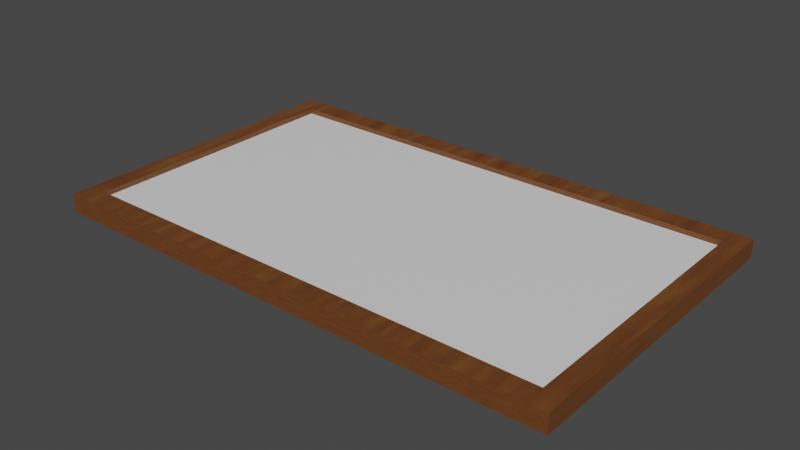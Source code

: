 # Source: Large_Picture_Frame.blend  (saved by Blender 4.3.34; exported with 4.5.12 LTS)
import bpy
from mathutils import Matrix  # noqa: F401  (used for matrix-valued properties, if any)

bpy.ops.wm.read_factory_settings(use_empty=True)
scene = bpy.context.scene
scene.name = 'Scene'

# ---- collections
col_collection = bpy.data.collections.new('Collection'); scene.collection.children.link(col_collection)

# ---- images (referenced by path relative to the original .blend; pixels are not part of the script)
import os
ASSET_DIR = os.environ.get("B2B_ASSET_DIR", "")  # directory of the original .blend (textures are referenced by path, not embedded)
HERE = os.path.dirname(os.path.abspath(__file__))  # packed textures are extracted next to this script under _unpacked/

def load_image(name, relpath, width, height, colorspace="sRGB"):
    """Load a texture the original file referenced (path relative to the .blend, or extracted next to this script)."""
    p = next((c for c in (os.path.join(HERE, relpath), os.path.join(ASSET_DIR, relpath)) if relpath and os.path.exists(c)), "")
    if p:
        img = bpy.data.images.load(p, check_existing=True)
        img.name = name
    else:  # same state as the original file: an image datablock whose file is absent (Cycles renders it pink)
        img = bpy.data.images.new(name, width, height)
        img.source = "FILE"
        img.filepath = "//" + (relpath or name)
    img.colorspace_settings.name = colorspace
    return img
img_picture_frame_texture = load_image('Picture Frame Texture', 'Picture Frame Texture.png', 1024, 1024, 'sRGB')

# ---- materials (node trees are filled in below, after node groups)
mat_large_picture_frame_material = bpy.data.materials.new('Large Picture Frame Material')
mat_large_picture_frame_picture_material = bpy.data.materials.new('Large Picture Frame Picture Material')

# ---- material node trees
mat_large_picture_frame_material.use_nodes = True; mat_large_picture_frame_material.node_tree.nodes.clear()
_N = mat_large_picture_frame_material.node_tree.nodes; _L = mat_large_picture_frame_material.node_tree.links
n0 = _N.new('ShaderNodeBsdfPrincipled'); n0.name = 'Principled BSDF'; n0.location = (10, 300)
n0.distribution = 'GGX'
n0.subsurface_method = 'RANDOM_WALK_SKIN'
n0.inputs[3].default_value = 1.45
n0.inputs[27].default_value = (0.0, 0.0, 0.0, 1.0)
n0.inputs[28].default_value = 1.0
n1 = _N.new('ShaderNodeOutputMaterial'); n1.name = 'Material Output'; n1.location = (300, 300)
n2 = _N.new('ShaderNodeValToRGB'); n2.name = 'ColorRamp'; n2.location = (-351, 261)
while len(n2.color_ramp.elements) > 1: n2.color_ramp.elements.remove(n2.color_ramp.elements[-1])
n2.color_ramp.elements[0].position = 0.0; n2.color_ramp.elements[0].color = (0.2366, 0.1097, 0.01961, 1.0)
_e = n2.color_ramp.elements.new(0.5); _e.color = (0.1507, 0.04923, 0.01187, 1.0)
_e = n2.color_ramp.elements.new(1.0); _e.color = (0.04179, 0.01609, 0.01009, 1.0)
n3 = _N.new('ShaderNodeTexNoise'); n3.name = 'Noise Texture'; n3.location = (-600, 221)
n3.inputs[2].default_value = 47.8
n4 = _N.new('ShaderNodeMapping'); n4.name = 'Mapping'; n4.location = (-890, 94)
n4.width = 240
n4.inputs[3].default_value = (1.0, 0.1, 1.0)
n5 = _N.new('ShaderNodeTexCoord'); n5.name = 'Texture Coordinate'; n5.location = (-1100, 77)
n6 = _N.new('ShaderNodeTexImage'); n6.name = 'Image Texture'; n6.location = (-394, 24)
n6.image = img_picture_frame_texture
_L.new(n0.outputs[0], n1.inputs[0])
_L.new(n3.outputs[1], n2.inputs[0])
_L.new(n2.outputs[0], n0.inputs[0])
_L.new(n4.outputs[0], n3.inputs[0])
_L.new(n5.outputs[0], n4.inputs[0])
n1.is_active_output = True
mat_large_picture_frame_picture_material.use_nodes = True; mat_large_picture_frame_picture_material.node_tree.nodes.clear()
_N = mat_large_picture_frame_picture_material.node_tree.nodes; _L = mat_large_picture_frame_picture_material.node_tree.links
n0 = _N.new('ShaderNodeBsdfPrincipled'); n0.name = 'Principled BSDF'; n0.location = (10, 300)
n0.distribution = 'GGX'
n0.subsurface_method = 'RANDOM_WALK_SKIN'
n0.inputs[3].default_value = 1.45
n0.inputs[27].default_value = (0.0, 0.0, 0.0, 1.0)
n0.inputs[28].default_value = 1.0
n1 = _N.new('ShaderNodeOutputMaterial'); n1.name = 'Material Output'; n1.location = (300, 300)
_L.new(n0.outputs[0], n1.inputs[0])
n1.is_active_output = True

# ---- world
world_world = bpy.data.worlds.new('World'); scene.world = world_world
world_world.use_nodes = True; world_world.node_tree.nodes.clear()
_N = world_world.node_tree.nodes; _L = world_world.node_tree.links
n0 = _N.new('ShaderNodeOutputWorld'); n0.name = 'World Output'; n0.location = (300, 300)
n1 = _N.new('ShaderNodeBackground'); n1.name = 'Background'; n1.location = (10, 300)
n1.inputs[0].default_value = (0.05088, 0.05088, 0.05088, 1.0)
_L.new(n1.outputs[0], n0.inputs[0])
n0.is_active_output = True
world_world.color = (0.05088, 0.05088, 0.05088)
world_world.use_sun_shadow = False
world_world.sun_shadow_jitter_overblur = 0.0

# ---- meshes
me_cube_001 = bpy.data.meshes.new('Cube.001')
me_cube_001.from_pydata([(-0.4074, 0.2493, -0.01056), (0.4074, 0.2493, -0.01056), (-0.3784, 0.2162, 0.01056), (0.3784, 0.2162, 0.01056), (-0.4074, 0.2493, 0.01881), (0.4074, 0.2493, 0.01881), (-0.3784, 0.2162, 0.01881), (0.3784, 0.2162, 0.01881), (-0.4074, -0.2493, -0.01056), (0.4074, -0.2493, -0.01056), (-0.3784, -0.2162, 0.01056), (0.3784, -0.2162, 0.01056), (-0.4074, -0.2493, 0.01881), (0.4074, -0.2493, 0.01881), (-0.3784, -0.2162, 0.01881), (0.3784, -0.2162, 0.01881), (-0.3784, 0.2162, 0.01056), (0.3784, 0.2162, 0.01056), (-0.3784, -0.2162, 0.01056), (0.3784, -0.2162, 0.01056)], [], [(5, 7, 15, 13), (6, 14, 10, 2), (5, 4, 6, 7), (2, 3, 7, 6), (0, 1, 9, 8), (1, 0, 4, 5), (8, 12, 4, 0), (9, 13, 12, 8), (6, 4, 12, 14), (13, 15, 14, 12), (10, 14, 15, 11), (9, 1, 5, 13), (3, 11, 15, 7), (17, 16, 18, 19)])
me_cube_001.polygons.foreach_set('material_index', [0, 0, 0, 0, 0, 0, 0, 0, 0, 0, 0, 0, 0, 1])
_uv = me_cube_001.uv_layers.new(name='UVMap')
_uv.uv.foreach_set('vector', [0.5511, 0.7538, 0.5403, 0.7374, 0.5403, 0.5229, 0.5511, 0.5065, 0.03352, 0.3819, 0.248, 0.3819, 0.248, 0.5045, 0.03352, 0.5045, 0.5511, 0.7538, 0.248, 0.7538, 0.2588, 0.7374, 0.5403, 0.7374, 0.2696, 0.8764, -0.01197, 0.8764, -0.01197, 0.7538, 0.2696, 0.7538, 0.248, 0.2592, 0.5511, 0.2592, 0.5511, 0.5065, 0.248, 0.5065, 0.988, 0.315, 0.988, 0.6181, 0.5511, 0.6181, 0.5511, 0.315, 0.5511, 0.2592, 0.1141, 0.2592, 0.1141, 0.01197, 0.5511, 0.01197, 0.988, 0.315, 0.5511, 0.315, 0.5511, 0.01197, 0.988, 0.01197, 0.2588, 0.7374, 0.248, 0.7538, 0.248, 0.5065, 0.2588, 0.5229, 0.5511, 0.5065, 0.5403, 0.5229, 0.2588, 0.5229, 0.248, 0.5065, 0.7065, 0.988, 0.7065, 0.8654, 0.988, 0.8654, 0.988, 0.988, 0.988, 0.6181, 0.988, 0.8654, 0.5511, 0.8654, 0.5511, 0.6181, 0.248, 0.3819, 0.03352, 0.3819, 0.03352, 0.2592, 0.248, 0.2592, 0.5511, 0.9683, 0.2696, 0.9683, 0.2696, 0.7538, 0.5511, 0.7538])
me_cube_001.materials.append(mat_large_picture_frame_material)
me_cube_001.materials.append(mat_large_picture_frame_picture_material)
me_cube_001.use_remesh_fix_poles = True
me_cube_001.use_remesh_preserve_attributes = False
me_cube_001.update()

# ---- objects
ob_large_picture_frame = bpy.data.objects.new('Large Picture Frame', me_cube_001)

# ---- transforms, parenting, visibility, modifiers, constraints
ob_large_picture_frame.location = (0.0, 0.0, 0.0)

# ---- collection membership
col_collection.objects.link(ob_large_picture_frame)

# ---- scene / render settings (as saved in the file)
scene.frame_start = 1; scene.frame_end = 250; scene.frame_set(1)
scene.render.engine = 'CYCLES'
scene.cycles.sampling_pattern = 'TABULATED_SOBOL'
scene.cycles.use_light_tree = False
scene.cycles.bake_type = 'DIFFUSE'
scene.view_settings.view_transform = 'Filmic'
bpy.context.view_layer.update()

# ---- added for rendering (the .blend has no active camera and no usable light): camera, sun
cam_auto = bpy.data.cameras.new('AutoCamera')
cam_auto.lens = 50.0
cam_auto.sensor_width = 36.0
cam_auto.clip_end = 1000.0
ob_auto_camera = bpy.data.objects.new('AutoCamera', cam_auto)
scene.collection.objects.link(ob_auto_camera)
ob_auto_camera.location = (0.884211, -1.06105, 0.71149)
ob_auto_camera.rotation_euler = (1.09748, -7.21219e-08, 0.694738)
scene.camera = ob_auto_camera
light_auto_sun = bpy.data.lights.new('AutoSun', 'SUN')
light_auto_sun.energy = 3.0
light_auto_sun.angle = 0.0523599
ob_auto_sun = bpy.data.objects.new('AutoSun', light_auto_sun)
scene.collection.objects.link(ob_auto_sun)
ob_auto_sun.rotation_euler = (0.872665, 0.174533, 0.523599)
bpy.context.view_layer.update()
